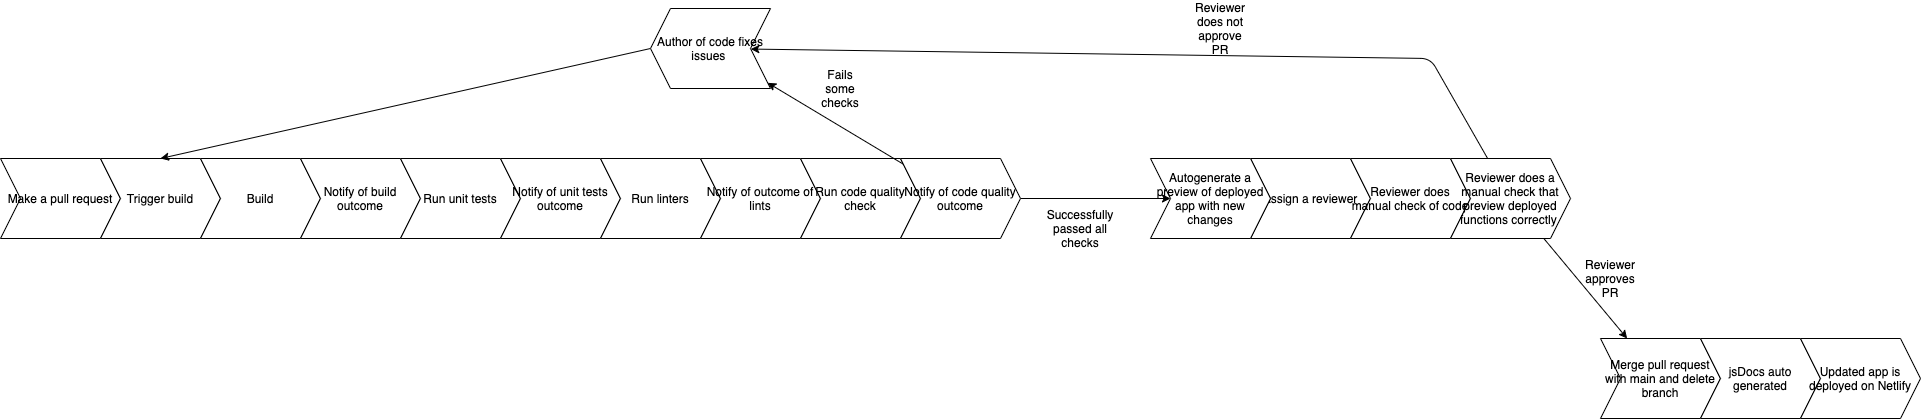

The diagram above was exported from draw.io. Its source (the exported page's mxGraphModel, read from the mxfile embedded in the PNG):
<mxGraphModel dx="1080" dy="780" grid="1" gridSize="10" guides="1" tooltips="1" connect="1" arrows="1" fold="1" page="1" pageScale="1" pageWidth="1100" pageHeight="850" math="0" shadow="0">
  <root>
    <mxCell id="0" />
    <mxCell id="1" parent="0" />
    <mxCell id="2" value="Make a pull request" style="shape=step;perimeter=stepPerimeter;whiteSpace=wrap;html=1;fixedSize=1;" parent="1" vertex="1">
      <mxGeometry x="40" y="280" width="120" height="80" as="geometry" />
    </mxCell>
    <mxCell id="3" value="Trigger build" style="shape=step;perimeter=stepPerimeter;whiteSpace=wrap;html=1;fixedSize=1;" parent="1" vertex="1">
      <mxGeometry x="140" y="280" width="120" height="80" as="geometry" />
    </mxCell>
    <mxCell id="4" value="Build" style="shape=step;perimeter=stepPerimeter;whiteSpace=wrap;html=1;fixedSize=1;" parent="1" vertex="1">
      <mxGeometry x="240" y="280" width="120" height="80" as="geometry" />
    </mxCell>
    <mxCell id="5" value="Notify of build outcome" style="shape=step;perimeter=stepPerimeter;whiteSpace=wrap;html=1;fixedSize=1;" parent="1" vertex="1">
      <mxGeometry x="340" y="280" width="120" height="80" as="geometry" />
    </mxCell>
    <mxCell id="6" value="Run unit tests" style="shape=step;perimeter=stepPerimeter;whiteSpace=wrap;html=1;fixedSize=1;" parent="1" vertex="1">
      <mxGeometry x="440" y="280" width="120" height="80" as="geometry" />
    </mxCell>
    <mxCell id="7" value="Notify of unit tests outcome" style="shape=step;perimeter=stepPerimeter;whiteSpace=wrap;html=1;fixedSize=1;" parent="1" vertex="1">
      <mxGeometry x="540" y="280" width="120" height="80" as="geometry" />
    </mxCell>
    <mxCell id="8" value="Run linters" style="shape=step;perimeter=stepPerimeter;whiteSpace=wrap;html=1;fixedSize=1;" parent="1" vertex="1">
      <mxGeometry x="640" y="280" width="120" height="80" as="geometry" />
    </mxCell>
    <mxCell id="9" value="Notify of outcome of lints" style="shape=step;perimeter=stepPerimeter;whiteSpace=wrap;html=1;fixedSize=1;" parent="1" vertex="1">
      <mxGeometry x="740" y="280" width="120" height="80" as="geometry" />
    </mxCell>
    <mxCell id="10" value="Run code quality check" style="shape=step;perimeter=stepPerimeter;whiteSpace=wrap;html=1;fixedSize=1;" parent="1" vertex="1">
      <mxGeometry x="840" y="280" width="120" height="80" as="geometry" />
    </mxCell>
    <mxCell id="23" style="edgeStyle=none;html=1;" parent="1" source="11" target="12" edge="1">
      <mxGeometry relative="1" as="geometry" />
    </mxCell>
    <mxCell id="28" style="edgeStyle=none;html=1;" parent="1" source="11" target="26" edge="1">
      <mxGeometry relative="1" as="geometry" />
    </mxCell>
    <mxCell id="11" value="Notify of code quality outcome" style="shape=step;perimeter=stepPerimeter;whiteSpace=wrap;html=1;fixedSize=1;" parent="1" vertex="1">
      <mxGeometry x="940" y="280" width="120" height="80" as="geometry" />
    </mxCell>
    <mxCell id="25" style="edgeStyle=none;html=1;exitX=1;exitY=0.5;exitDx=0;exitDy=0;entryX=0.5;entryY=0;entryDx=0;entryDy=0;" parent="1" source="12" target="3" edge="1">
      <mxGeometry relative="1" as="geometry" />
    </mxCell>
    <mxCell id="12" value="Author of code fixes issues&amp;nbsp;" style="shape=step;perimeter=stepPerimeter;whiteSpace=wrap;html=1;fixedSize=1;direction=west;" parent="1" vertex="1">
      <mxGeometry x="690" y="130" width="120" height="80" as="geometry" />
    </mxCell>
    <mxCell id="13" value="Assign a reviewer" style="shape=step;perimeter=stepPerimeter;whiteSpace=wrap;html=1;fixedSize=1;" parent="1" vertex="1">
      <mxGeometry x="1290" y="280" width="120" height="80" as="geometry" />
    </mxCell>
    <mxCell id="14" value="Reviewer does manual check of code" style="shape=step;perimeter=stepPerimeter;whiteSpace=wrap;html=1;fixedSize=1;" parent="1" vertex="1">
      <mxGeometry x="1390" y="280" width="120" height="80" as="geometry" />
    </mxCell>
    <mxCell id="15" value="Merge pull request with main and delete branch" style="shape=step;perimeter=stepPerimeter;whiteSpace=wrap;html=1;fixedSize=1;" parent="1" vertex="1">
      <mxGeometry x="1640" y="460" width="120" height="80" as="geometry" />
    </mxCell>
    <mxCell id="16" value="jsDocs auto generated" style="shape=step;perimeter=stepPerimeter;whiteSpace=wrap;html=1;fixedSize=1;" parent="1" vertex="1">
      <mxGeometry x="1740" y="460" width="120" height="80" as="geometry" />
    </mxCell>
    <mxCell id="19" value="Successfully passed all checks" style="text;html=1;strokeColor=none;fillColor=none;align=center;verticalAlign=middle;whiteSpace=wrap;rounded=0;" parent="1" vertex="1">
      <mxGeometry x="1100" y="340" width="40" height="20" as="geometry" />
    </mxCell>
    <mxCell id="24" value="Fails some checks" style="text;html=1;strokeColor=none;fillColor=none;align=center;verticalAlign=middle;whiteSpace=wrap;rounded=0;" parent="1" vertex="1">
      <mxGeometry x="860" y="200" width="40" height="20" as="geometry" />
    </mxCell>
    <mxCell id="26" value="Autogenerate a preview of deployed app with new changes" style="shape=step;perimeter=stepPerimeter;whiteSpace=wrap;html=1;fixedSize=1;" parent="1" vertex="1">
      <mxGeometry x="1190" y="280" width="120" height="80" as="geometry" />
    </mxCell>
    <mxCell id="30" style="edgeStyle=none;html=1;" parent="1" source="29" target="15" edge="1">
      <mxGeometry relative="1" as="geometry" />
    </mxCell>
    <mxCell id="33" style="edgeStyle=none;html=1;" parent="1" source="29" target="12" edge="1">
      <mxGeometry relative="1" as="geometry">
        <Array as="points">
          <mxPoint x="1470" y="180" />
        </Array>
      </mxGeometry>
    </mxCell>
    <mxCell id="29" value="Reviewer does a manual check that preview deployed functions correctly&amp;nbsp;" style="shape=step;perimeter=stepPerimeter;whiteSpace=wrap;html=1;fixedSize=1;" parent="1" vertex="1">
      <mxGeometry x="1490" y="280" width="120" height="80" as="geometry" />
    </mxCell>
    <mxCell id="31" value="Reviewer approves PR" style="text;html=1;strokeColor=none;fillColor=none;align=center;verticalAlign=middle;whiteSpace=wrap;rounded=0;" parent="1" vertex="1">
      <mxGeometry x="1630" y="390" width="40" height="20" as="geometry" />
    </mxCell>
    <mxCell id="34" value="Reviewer does not approve PR" style="text;html=1;strokeColor=none;fillColor=none;align=center;verticalAlign=middle;whiteSpace=wrap;rounded=0;" parent="1" vertex="1">
      <mxGeometry x="1240" y="140" width="40" height="20" as="geometry" />
    </mxCell>
    <mxCell id="36" value="Updated app is deployed on Netlify" style="shape=step;perimeter=stepPerimeter;whiteSpace=wrap;html=1;fixedSize=1;" parent="1" vertex="1">
      <mxGeometry x="1840" y="460" width="120" height="80" as="geometry" />
    </mxCell>
  </root>
</mxGraphModel>